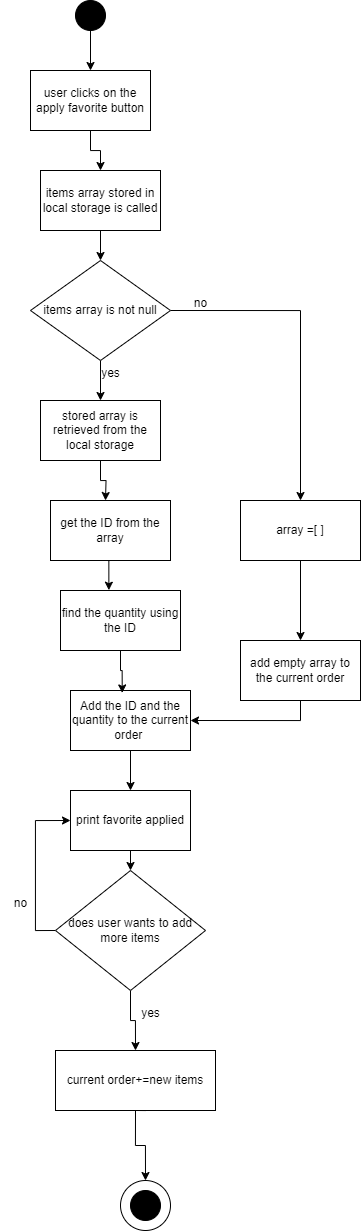

The diagram above was exported from draw.io. Its source (the exported page's mxGraphModel, read from the mxfile embedded in the PNG):
<mxGraphModel dx="934" dy="1625" grid="1" gridSize="10" guides="1" tooltips="1" connect="1" arrows="1" fold="1" page="1" pageScale="1" pageWidth="850" pageHeight="1100" math="0" shadow="0">
  <root>
    <mxCell id="0" />
    <mxCell id="1" parent="0" />
    <mxCell id="_1jqfPQI47xU5OWf6H5n-16" style="edgeStyle=orthogonalEdgeStyle;rounded=0;orthogonalLoop=1;jettySize=auto;html=1;exitX=0.5;exitY=1;exitDx=0;exitDy=0;entryX=0.5;entryY=0;entryDx=0;entryDy=0;" edge="1" parent="1" source="_1jqfPQI47xU5OWf6H5n-1" target="_1jqfPQI47xU5OWf6H5n-4">
      <mxGeometry relative="1" as="geometry" />
    </mxCell>
    <mxCell id="_1jqfPQI47xU5OWf6H5n-1" value="" style="ellipse;whiteSpace=wrap;html=1;aspect=fixed;fillColor=#000000;" vertex="1" parent="1">
      <mxGeometry x="355" y="-50" width="30" height="30" as="geometry" />
    </mxCell>
    <mxCell id="_1jqfPQI47xU5OWf6H5n-31" style="edgeStyle=orthogonalEdgeStyle;rounded=0;orthogonalLoop=1;jettySize=auto;html=1;exitX=0.5;exitY=1;exitDx=0;exitDy=0;" edge="1" parent="1" source="_1jqfPQI47xU5OWf6H5n-4" target="_1jqfPQI47xU5OWf6H5n-30">
      <mxGeometry relative="1" as="geometry" />
    </mxCell>
    <mxCell id="_1jqfPQI47xU5OWf6H5n-4" value="user clicks on the apply favorite button" style="rounded=0;whiteSpace=wrap;html=1;" vertex="1" parent="1">
      <mxGeometry x="310" y="20" width="120" height="60" as="geometry" />
    </mxCell>
    <mxCell id="_1jqfPQI47xU5OWf6H5n-20" style="edgeStyle=orthogonalEdgeStyle;rounded=0;orthogonalLoop=1;jettySize=auto;html=1;exitX=0.5;exitY=1;exitDx=0;exitDy=0;entryX=0.5;entryY=0;entryDx=0;entryDy=0;" edge="1" parent="1" source="_1jqfPQI47xU5OWf6H5n-5">
      <mxGeometry relative="1" as="geometry">
        <mxPoint x="384.9999999999998" y="450" as="targetPoint" />
      </mxGeometry>
    </mxCell>
    <mxCell id="_1jqfPQI47xU5OWf6H5n-5" value="stored array is retrieved from the local storage" style="rounded=0;whiteSpace=wrap;html=1;" vertex="1" parent="1">
      <mxGeometry x="320" y="350" width="120" height="60" as="geometry" />
    </mxCell>
    <mxCell id="_1jqfPQI47xU5OWf6H5n-18" style="edgeStyle=orthogonalEdgeStyle;rounded=0;orthogonalLoop=1;jettySize=auto;html=1;exitX=0.5;exitY=1;exitDx=0;exitDy=0;entryX=0.5;entryY=0;entryDx=0;entryDy=0;" edge="1" parent="1" source="_1jqfPQI47xU5OWf6H5n-6" target="_1jqfPQI47xU5OWf6H5n-5">
      <mxGeometry relative="1" as="geometry" />
    </mxCell>
    <mxCell id="_1jqfPQI47xU5OWf6H5n-24" style="edgeStyle=orthogonalEdgeStyle;rounded=0;orthogonalLoop=1;jettySize=auto;html=1;exitX=1;exitY=0.5;exitDx=0;exitDy=0;" edge="1" parent="1" source="_1jqfPQI47xU5OWf6H5n-6" target="_1jqfPQI47xU5OWf6H5n-25">
      <mxGeometry relative="1" as="geometry">
        <mxPoint x="580" y="461.33331298828125" as="targetPoint" />
      </mxGeometry>
    </mxCell>
    <mxCell id="_1jqfPQI47xU5OWf6H5n-6" value="items array is not null" style="rhombus;whiteSpace=wrap;html=1;" vertex="1" parent="1">
      <mxGeometry x="310" y="210" width="140" height="100" as="geometry" />
    </mxCell>
    <mxCell id="_1jqfPQI47xU5OWf6H5n-22" style="edgeStyle=orthogonalEdgeStyle;rounded=0;orthogonalLoop=1;jettySize=auto;html=1;exitX=0.5;exitY=1;exitDx=0;exitDy=0;entryX=0.5;entryY=0;entryDx=0;entryDy=0;" edge="1" parent="1" source="_1jqfPQI47xU5OWf6H5n-9">
      <mxGeometry relative="1" as="geometry">
        <mxPoint x="424.9999999999998" y="1030" as="targetPoint" />
      </mxGeometry>
    </mxCell>
    <mxCell id="_1jqfPQI47xU5OWf6H5n-40" style="edgeStyle=orthogonalEdgeStyle;rounded=0;orthogonalLoop=1;jettySize=auto;html=1;exitX=0.5;exitY=1;exitDx=0;exitDy=0;entryX=0.5;entryY=0;entryDx=0;entryDy=0;" edge="1" parent="1" source="_1jqfPQI47xU5OWf6H5n-9" target="_1jqfPQI47xU5OWf6H5n-14">
      <mxGeometry relative="1" as="geometry" />
    </mxCell>
    <mxCell id="_1jqfPQI47xU5OWf6H5n-9" value="current order+=new items" style="rounded=0;whiteSpace=wrap;html=1;" vertex="1" parent="1">
      <mxGeometry x="335" y="1000" width="160" height="60" as="geometry" />
    </mxCell>
    <mxCell id="_1jqfPQI47xU5OWf6H5n-12" value="" style="ellipse;whiteSpace=wrap;html=1;aspect=fixed;" vertex="1" parent="1">
      <mxGeometry x="NaN" y="NaN" width="40" height="40" as="geometry" />
    </mxCell>
    <mxCell id="_1jqfPQI47xU5OWf6H5n-13" value="" style="ellipse;whiteSpace=wrap;html=1;aspect=fixed;fillColor=#000000;" vertex="1" parent="1">
      <mxGeometry x="NaN" y="NaN" width="NaN" as="geometry" />
    </mxCell>
    <mxCell id="_1jqfPQI47xU5OWf6H5n-14" value="" style="ellipse;whiteSpace=wrap;html=1;aspect=fixed;" vertex="1" parent="1">
      <mxGeometry x="400" y="1130" width="50" height="50" as="geometry" />
    </mxCell>
    <mxCell id="_1jqfPQI47xU5OWf6H5n-15" value="" style="ellipse;whiteSpace=wrap;html=1;aspect=fixed;fillColor=#000000;" vertex="1" parent="1">
      <mxGeometry x="410" y="1140" width="30" height="30" as="geometry" />
    </mxCell>
    <mxCell id="_1jqfPQI47xU5OWf6H5n-19" value="yes" style="text;html=1;align=center;verticalAlign=middle;resizable=0;points=[];autosize=1;strokeColor=none;fillColor=none;" vertex="1" parent="1">
      <mxGeometry x="370" y="308" width="40" height="30" as="geometry" />
    </mxCell>
    <mxCell id="_1jqfPQI47xU5OWf6H5n-45" value="" style="edgeStyle=orthogonalEdgeStyle;rounded=0;orthogonalLoop=1;jettySize=auto;html=1;" edge="1" parent="1" source="_1jqfPQI47xU5OWf6H5n-25" target="_1jqfPQI47xU5OWf6H5n-44">
      <mxGeometry relative="1" as="geometry" />
    </mxCell>
    <mxCell id="_1jqfPQI47xU5OWf6H5n-25" value="array =[ ]" style="rounded=0;whiteSpace=wrap;html=1;" vertex="1" parent="1">
      <mxGeometry x="520" y="450.00331298828127" width="120" height="60" as="geometry" />
    </mxCell>
    <mxCell id="_1jqfPQI47xU5OWf6H5n-32" style="edgeStyle=orthogonalEdgeStyle;rounded=0;orthogonalLoop=1;jettySize=auto;html=1;exitX=0.5;exitY=1;exitDx=0;exitDy=0;entryX=0.5;entryY=0;entryDx=0;entryDy=0;" edge="1" parent="1" source="_1jqfPQI47xU5OWf6H5n-30" target="_1jqfPQI47xU5OWf6H5n-6">
      <mxGeometry relative="1" as="geometry" />
    </mxCell>
    <mxCell id="_1jqfPQI47xU5OWf6H5n-30" value="items array stored in local storage is called" style="rounded=0;whiteSpace=wrap;html=1;" vertex="1" parent="1">
      <mxGeometry x="320" y="120" width="120" height="60" as="geometry" />
    </mxCell>
    <mxCell id="_1jqfPQI47xU5OWf6H5n-33" value="get the ID from the array" style="rounded=0;whiteSpace=wrap;html=1;" vertex="1" parent="1">
      <mxGeometry x="330" y="450" width="120" height="60" as="geometry" />
    </mxCell>
    <mxCell id="_1jqfPQI47xU5OWf6H5n-34" value="find the quantity using the ID" style="rounded=0;whiteSpace=wrap;html=1;" vertex="1" parent="1">
      <mxGeometry x="340" y="540" width="120" height="60" as="geometry" />
    </mxCell>
    <mxCell id="_1jqfPQI47xU5OWf6H5n-49" style="edgeStyle=orthogonalEdgeStyle;rounded=0;orthogonalLoop=1;jettySize=auto;html=1;" edge="1" parent="1" source="_1jqfPQI47xU5OWf6H5n-35" target="_1jqfPQI47xU5OWf6H5n-38">
      <mxGeometry relative="1" as="geometry" />
    </mxCell>
    <mxCell id="_1jqfPQI47xU5OWf6H5n-35" value="Add the ID and the quantity to the current order&amp;nbsp;" style="rounded=0;whiteSpace=wrap;html=1;" vertex="1" parent="1">
      <mxGeometry x="350" y="640" width="120" height="60" as="geometry" />
    </mxCell>
    <mxCell id="_1jqfPQI47xU5OWf6H5n-39" style="edgeStyle=orthogonalEdgeStyle;rounded=0;orthogonalLoop=1;jettySize=auto;html=1;exitX=0.5;exitY=1;exitDx=0;exitDy=0;entryX=0.5;entryY=0;entryDx=0;entryDy=0;" edge="1" parent="1" source="_1jqfPQI47xU5OWf6H5n-36" target="_1jqfPQI47xU5OWf6H5n-9">
      <mxGeometry relative="1" as="geometry" />
    </mxCell>
    <mxCell id="_1jqfPQI47xU5OWf6H5n-42" style="edgeStyle=orthogonalEdgeStyle;rounded=0;orthogonalLoop=1;jettySize=auto;html=1;exitX=0;exitY=0.5;exitDx=0;exitDy=0;entryX=0;entryY=0.5;entryDx=0;entryDy=0;" edge="1" parent="1" source="_1jqfPQI47xU5OWf6H5n-36" target="_1jqfPQI47xU5OWf6H5n-38">
      <mxGeometry relative="1" as="geometry" />
    </mxCell>
    <mxCell id="_1jqfPQI47xU5OWf6H5n-36" value="does user wants to add more items" style="rhombus;whiteSpace=wrap;html=1;" vertex="1" parent="1">
      <mxGeometry x="335" y="820" width="150" height="120" as="geometry" />
    </mxCell>
    <mxCell id="_1jqfPQI47xU5OWf6H5n-50" style="edgeStyle=orthogonalEdgeStyle;rounded=0;orthogonalLoop=1;jettySize=auto;html=1;exitX=0.5;exitY=1;exitDx=0;exitDy=0;entryX=0.5;entryY=0;entryDx=0;entryDy=0;" edge="1" parent="1" source="_1jqfPQI47xU5OWf6H5n-38" target="_1jqfPQI47xU5OWf6H5n-36">
      <mxGeometry relative="1" as="geometry" />
    </mxCell>
    <mxCell id="_1jqfPQI47xU5OWf6H5n-38" value="print favorite applied" style="rounded=0;whiteSpace=wrap;html=1;" vertex="1" parent="1">
      <mxGeometry x="350" y="740" width="120" height="60" as="geometry" />
    </mxCell>
    <mxCell id="_1jqfPQI47xU5OWf6H5n-41" value="yes" style="text;html=1;align=center;verticalAlign=middle;resizable=0;points=[];autosize=1;strokeColor=none;fillColor=none;" vertex="1" parent="1">
      <mxGeometry x="410" y="948" width="40" height="30" as="geometry" />
    </mxCell>
    <mxCell id="_1jqfPQI47xU5OWf6H5n-43" value="no" style="text;html=1;align=center;verticalAlign=middle;resizable=0;points=[];autosize=1;strokeColor=none;fillColor=none;" vertex="1" parent="1">
      <mxGeometry x="280" y="838" width="40" height="30" as="geometry" />
    </mxCell>
    <mxCell id="_1jqfPQI47xU5OWf6H5n-46" style="edgeStyle=orthogonalEdgeStyle;rounded=0;orthogonalLoop=1;jettySize=auto;html=1;entryX=1;entryY=0.5;entryDx=0;entryDy=0;exitX=0.5;exitY=1;exitDx=0;exitDy=0;" edge="1" parent="1" source="_1jqfPQI47xU5OWf6H5n-44" target="_1jqfPQI47xU5OWf6H5n-35">
      <mxGeometry relative="1" as="geometry" />
    </mxCell>
    <mxCell id="_1jqfPQI47xU5OWf6H5n-44" value="add empty array to the current order" style="whiteSpace=wrap;html=1;rounded=0;" vertex="1" parent="1">
      <mxGeometry x="520" y="590.0033129882813" width="120" height="60" as="geometry" />
    </mxCell>
    <mxCell id="_1jqfPQI47xU5OWf6H5n-47" style="edgeStyle=orthogonalEdgeStyle;rounded=0;orthogonalLoop=1;jettySize=auto;html=1;exitX=0.5;exitY=1;exitDx=0;exitDy=0;entryX=0.403;entryY=-0.005;entryDx=0;entryDy=0;entryPerimeter=0;" edge="1" parent="1" source="_1jqfPQI47xU5OWf6H5n-33" target="_1jqfPQI47xU5OWf6H5n-34">
      <mxGeometry relative="1" as="geometry" />
    </mxCell>
    <mxCell id="_1jqfPQI47xU5OWf6H5n-48" style="edgeStyle=orthogonalEdgeStyle;rounded=0;orthogonalLoop=1;jettySize=auto;html=1;exitX=0.5;exitY=1;exitDx=0;exitDy=0;entryX=0.431;entryY=0.041;entryDx=0;entryDy=0;entryPerimeter=0;" edge="1" parent="1" source="_1jqfPQI47xU5OWf6H5n-34" target="_1jqfPQI47xU5OWf6H5n-35">
      <mxGeometry relative="1" as="geometry" />
    </mxCell>
    <mxCell id="_1jqfPQI47xU5OWf6H5n-51" value="no" style="text;html=1;align=center;verticalAlign=middle;resizable=0;points=[];autosize=1;strokeColor=none;fillColor=none;" vertex="1" parent="1">
      <mxGeometry x="460" y="238" width="40" height="30" as="geometry" />
    </mxCell>
  </root>
</mxGraphModel>